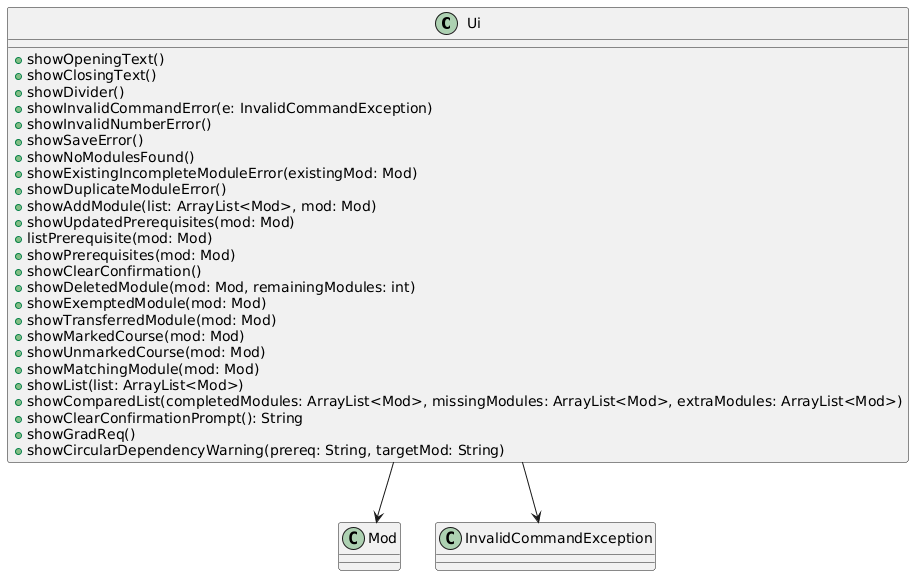

The diagram above was rendered by PlantUML. Its source (embedded in the PNG):
@startuml
class Ui {
+showOpeningText()
+showClosingText()
+showDivider()
+showInvalidCommandError(e: InvalidCommandException)
+showInvalidNumberError()
+showSaveError()
+showNoModulesFound()
+showExistingIncompleteModuleError(existingMod: Mod)
+showDuplicateModuleError()
+showAddModule(list: ArrayList<Mod>, mod: Mod)
+showUpdatedPrerequisites(mod: Mod)
+listPrerequisite(mod: Mod)
+showPrerequisites(mod: Mod)
+showClearConfirmation()
+showDeletedModule(mod: Mod, remainingModules: int)
+showExemptedModule(mod: Mod)
+showTransferredModule(mod: Mod)
+showMarkedCourse(mod: Mod)
+showUnmarkedCourse(mod: Mod)
+showMatchingModule(mod: Mod)
+showList(list: ArrayList<Mod>)
+showComparedList(completedModules: ArrayList<Mod>, missingModules: ArrayList<Mod>, extraModules: ArrayList<Mod>)
+showClearConfirmationPrompt(): String
+showGradReq()
+showCircularDependencyWarning(prereq: String, targetMod: String)
}

class Mod
class InvalidCommandException

Ui --> Mod
Ui --> InvalidCommandException
@enduml